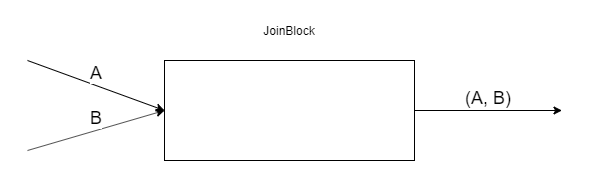

The diagram above was exported from draw.io. Its source (the exported page's mxGraphModel, read from the mxfile embedded in the PNG):
<mxGraphModel dx="1185" dy="594" grid="1" gridSize="10" guides="1" tooltips="1" connect="1" arrows="1" fold="1" page="1" pageScale="1" pageWidth="827" pageHeight="1169" math="0" shadow="0">
  <root>
    <mxCell id="0" />
    <mxCell id="1" parent="0" />
    <mxCell id="2" value="" style="rounded=0;whiteSpace=wrap;html=1;" vertex="1" parent="1">
      <mxGeometry x="297" y="890" width="250" height="100" as="geometry" />
    </mxCell>
    <mxCell id="3" value="&lt;font style=&quot;font-size: 18px&quot;&gt;A&lt;/font&gt;" style="endArrow=classic;html=1;verticalAlign=bottom;" edge="1" parent="1">
      <mxGeometry width="50" height="50" relative="1" as="geometry">
        <mxPoint x="160" y="890" as="sourcePoint" />
        <mxPoint x="297" y="940" as="targetPoint" />
      </mxGeometry>
    </mxCell>
    <mxCell id="4" value="&lt;font style=&quot;font-size: 18px&quot;&gt;(A, B)&lt;/font&gt;" style="endArrow=classic;html=1;exitX=1;exitY=0.5;exitDx=0;exitDy=0;verticalAlign=bottom;" edge="1" source="2" parent="1">
      <mxGeometry width="50" height="50" relative="1" as="geometry">
        <mxPoint x="677" y="920" as="sourcePoint" />
        <mxPoint x="694.5000000000002" y="940" as="targetPoint" />
      </mxGeometry>
    </mxCell>
    <mxCell id="5" value="JoinBlock" style="text;html=1;strokeColor=none;fillColor=none;align=center;verticalAlign=middle;whiteSpace=wrap;rounded=0;" vertex="1" parent="1">
      <mxGeometry x="402" y="850" width="40" height="20" as="geometry" />
    </mxCell>
    <mxCell id="6" value="&lt;font style=&quot;font-size: 18px&quot;&gt;B&lt;/font&gt;" style="endArrow=classic;html=1;verticalAlign=bottom;entryX=0;entryY=0.5;entryDx=0;entryDy=0;" edge="1" target="2" parent="1">
      <mxGeometry width="50" height="50" relative="1" as="geometry">
        <mxPoint x="160" y="980" as="sourcePoint" />
        <mxPoint x="290" y="940" as="targetPoint" />
      </mxGeometry>
    </mxCell>
  </root>
</mxGraphModel>